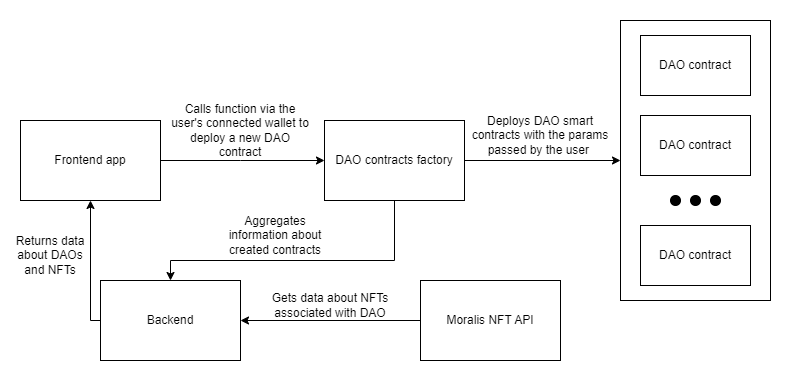

The diagram above was exported from draw.io. Its source (the exported page's mxGraphModel, read from the mxfile embedded in the PNG):
<mxGraphModel dx="1195" dy="697" grid="1" gridSize="10" guides="1" tooltips="1" connect="1" arrows="1" fold="1" page="1" pageScale="1" pageWidth="827" pageHeight="1169" math="0" shadow="0">
  <root>
    <mxCell id="0" />
    <mxCell id="1" parent="0" />
    <mxCell id="lCgJ02gJ4ZarVDaD6ZZY-30" value="" style="rounded=0;whiteSpace=wrap;html=1;strokeColor=none;" vertex="1" parent="1">
      <mxGeometry x="20" width="790" height="380" as="geometry" />
    </mxCell>
    <mxCell id="lCgJ02gJ4ZarVDaD6ZZY-16" value="" style="rounded=0;whiteSpace=wrap;html=1;" vertex="1" parent="1">
      <mxGeometry x="640" y="20" width="150" height="280" as="geometry" />
    </mxCell>
    <mxCell id="lCgJ02gJ4ZarVDaD6ZZY-3" value="" style="edgeStyle=orthogonalEdgeStyle;rounded=0;orthogonalLoop=1;jettySize=auto;html=1;" edge="1" parent="1" source="lCgJ02gJ4ZarVDaD6ZZY-1" target="lCgJ02gJ4ZarVDaD6ZZY-2">
      <mxGeometry relative="1" as="geometry">
        <Array as="points">
          <mxPoint x="260" y="160" />
          <mxPoint x="260" y="160" />
        </Array>
      </mxGeometry>
    </mxCell>
    <mxCell id="lCgJ02gJ4ZarVDaD6ZZY-1" value="Frontend app" style="rounded=0;whiteSpace=wrap;html=1;" vertex="1" parent="1">
      <mxGeometry x="40" y="120" width="140" height="80" as="geometry" />
    </mxCell>
    <mxCell id="lCgJ02gJ4ZarVDaD6ZZY-15" style="edgeStyle=orthogonalEdgeStyle;rounded=0;orthogonalLoop=1;jettySize=auto;html=1;exitX=1;exitY=0.5;exitDx=0;exitDy=0;" edge="1" parent="1" source="lCgJ02gJ4ZarVDaD6ZZY-2">
      <mxGeometry relative="1" as="geometry">
        <mxPoint x="640" y="160" as="targetPoint" />
      </mxGeometry>
    </mxCell>
    <mxCell id="lCgJ02gJ4ZarVDaD6ZZY-21" style="edgeStyle=orthogonalEdgeStyle;rounded=0;orthogonalLoop=1;jettySize=auto;html=1;exitX=0.5;exitY=1;exitDx=0;exitDy=0;entryX=0.5;entryY=0;entryDx=0;entryDy=0;" edge="1" parent="1" source="lCgJ02gJ4ZarVDaD6ZZY-2" target="lCgJ02gJ4ZarVDaD6ZZY-17">
      <mxGeometry relative="1" as="geometry">
        <Array as="points">
          <mxPoint x="414" y="260" />
          <mxPoint x="190" y="260" />
        </Array>
      </mxGeometry>
    </mxCell>
    <mxCell id="lCgJ02gJ4ZarVDaD6ZZY-2" value="DAO contracts factory" style="rounded=0;whiteSpace=wrap;html=1;spacingLeft=2;spacingRight=2;" vertex="1" parent="1">
      <mxGeometry x="344" y="120" width="140" height="80" as="geometry" />
    </mxCell>
    <mxCell id="lCgJ02gJ4ZarVDaD6ZZY-4" value="DAO contract" style="rounded=0;whiteSpace=wrap;html=1;spacingLeft=2;spacingRight=2;" vertex="1" parent="1">
      <mxGeometry x="660" y="35" width="110" height="60" as="geometry" />
    </mxCell>
    <mxCell id="lCgJ02gJ4ZarVDaD6ZZY-6" value="DAO contract" style="rounded=0;whiteSpace=wrap;html=1;spacingLeft=2;spacingRight=2;" vertex="1" parent="1">
      <mxGeometry x="660" y="115" width="110" height="60" as="geometry" />
    </mxCell>
    <mxCell id="lCgJ02gJ4ZarVDaD6ZZY-8" value="DAO contract" style="rounded=0;whiteSpace=wrap;html=1;spacingLeft=2;spacingRight=2;" vertex="1" parent="1">
      <mxGeometry x="660" y="225" width="110" height="60" as="geometry" />
    </mxCell>
    <mxCell id="lCgJ02gJ4ZarVDaD6ZZY-9" value="" style="ellipse;whiteSpace=wrap;html=1;aspect=fixed;fillColor=#000000;" vertex="1" parent="1">
      <mxGeometry x="690" y="195" width="10" height="10" as="geometry" />
    </mxCell>
    <mxCell id="lCgJ02gJ4ZarVDaD6ZZY-10" value="" style="ellipse;whiteSpace=wrap;html=1;aspect=fixed;fillColor=#000000;" vertex="1" parent="1">
      <mxGeometry x="710" y="195" width="10" height="10" as="geometry" />
    </mxCell>
    <mxCell id="lCgJ02gJ4ZarVDaD6ZZY-11" value="" style="ellipse;whiteSpace=wrap;html=1;aspect=fixed;fillColor=#000000;" vertex="1" parent="1">
      <mxGeometry x="730" y="195" width="10" height="10" as="geometry" />
    </mxCell>
    <mxCell id="lCgJ02gJ4ZarVDaD6ZZY-28" style="edgeStyle=orthogonalEdgeStyle;rounded=0;orthogonalLoop=1;jettySize=auto;html=1;exitX=0;exitY=0.5;exitDx=0;exitDy=0;entryX=0.5;entryY=1;entryDx=0;entryDy=0;" edge="1" parent="1" source="lCgJ02gJ4ZarVDaD6ZZY-17" target="lCgJ02gJ4ZarVDaD6ZZY-1">
      <mxGeometry relative="1" as="geometry">
        <Array as="points">
          <mxPoint x="110" y="320" />
        </Array>
      </mxGeometry>
    </mxCell>
    <mxCell id="lCgJ02gJ4ZarVDaD6ZZY-17" value="Backend" style="rounded=0;whiteSpace=wrap;html=1;spacingLeft=2;spacingRight=2;" vertex="1" parent="1">
      <mxGeometry x="120" y="280" width="140" height="80" as="geometry" />
    </mxCell>
    <mxCell id="lCgJ02gJ4ZarVDaD6ZZY-19" value="Calls function via the user's connected wallet to deploy a new DAO contract" style="text;html=1;strokeColor=none;fillColor=none;align=center;verticalAlign=middle;whiteSpace=wrap;rounded=0;" vertex="1" parent="1">
      <mxGeometry x="190" y="100" width="140" height="60" as="geometry" />
    </mxCell>
    <mxCell id="lCgJ02gJ4ZarVDaD6ZZY-20" value="Deploys DAO smart contracts with the params passed by the user&amp;nbsp;" style="text;html=1;strokeColor=none;fillColor=none;align=center;verticalAlign=middle;whiteSpace=wrap;rounded=0;" vertex="1" parent="1">
      <mxGeometry x="490" y="110" width="140" height="50" as="geometry" />
    </mxCell>
    <mxCell id="lCgJ02gJ4ZarVDaD6ZZY-22" value="Aggregates information about created contracts" style="text;html=1;strokeColor=none;fillColor=none;align=center;verticalAlign=middle;whiteSpace=wrap;rounded=0;" vertex="1" parent="1">
      <mxGeometry x="240" y="210" width="110" height="50" as="geometry" />
    </mxCell>
    <mxCell id="lCgJ02gJ4ZarVDaD6ZZY-25" value="Moralis NFT API" style="rounded=0;whiteSpace=wrap;html=1;spacingLeft=2;spacingRight=2;" vertex="1" parent="1">
      <mxGeometry x="440" y="280" width="140" height="80" as="geometry" />
    </mxCell>
    <mxCell id="lCgJ02gJ4ZarVDaD6ZZY-26" value="" style="endArrow=classic;html=1;rounded=0;exitX=0;exitY=0.5;exitDx=0;exitDy=0;entryX=1;entryY=0.5;entryDx=0;entryDy=0;" edge="1" parent="1" source="lCgJ02gJ4ZarVDaD6ZZY-25" target="lCgJ02gJ4ZarVDaD6ZZY-17">
      <mxGeometry width="50" height="50" relative="1" as="geometry">
        <mxPoint x="260" y="200" as="sourcePoint" />
        <mxPoint x="310" y="150" as="targetPoint" />
      </mxGeometry>
    </mxCell>
    <mxCell id="lCgJ02gJ4ZarVDaD6ZZY-27" value="Gets data about NFTs associated with DAO" style="text;html=1;strokeColor=none;fillColor=none;align=center;verticalAlign=middle;whiteSpace=wrap;rounded=0;" vertex="1" parent="1">
      <mxGeometry x="280" y="290" width="140" height="30" as="geometry" />
    </mxCell>
    <mxCell id="lCgJ02gJ4ZarVDaD6ZZY-29" value="Returns data about DAOs and NFTs" style="text;html=1;strokeColor=none;fillColor=none;align=center;verticalAlign=middle;whiteSpace=wrap;rounded=0;" vertex="1" parent="1">
      <mxGeometry x="30" y="230" width="80" height="50" as="geometry" />
    </mxCell>
  </root>
</mxGraphModel>